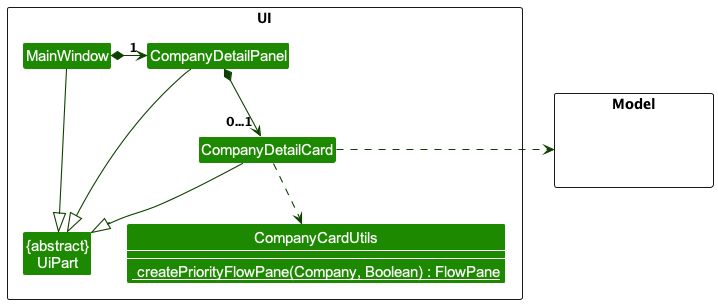

The diagram above was rendered by PlantUML. Its source (embedded in the PNG):
@startuml
!include style.puml
skinparam arrowThickness 1.1
skinparam arrowColor UI_COLOR_T4
skinparam classBackgroundColor UI_COLOR

package UI <<Rectangle>>{
Class MainWindow
Class CompanyDetailPanel
Class CompanyDetailCard
Class "{abstract}\nUiPart" as UiPart
Class CompanyCardUtils {
<u> createPriorityFlowPane(Company, Boolean) : FlowPane
}
}
package Model <<Rectangle>> {
Class HiddenModel #FFFFFF
}

MainWindow *-right-> "1" CompanyDetailPanel
CompanyDetailPanel *-down-> "0...1" CompanyDetailCard
CompanyDetailCard -right..> Model
MainWindow -down-|> UiPart
CompanyDetailPanel -down-|> UiPart
CompanyDetailCard -down-|> UiPart
CompanyDetailCard .down.> CompanyCardUtils

show CompanyCardUtils members

@enduml